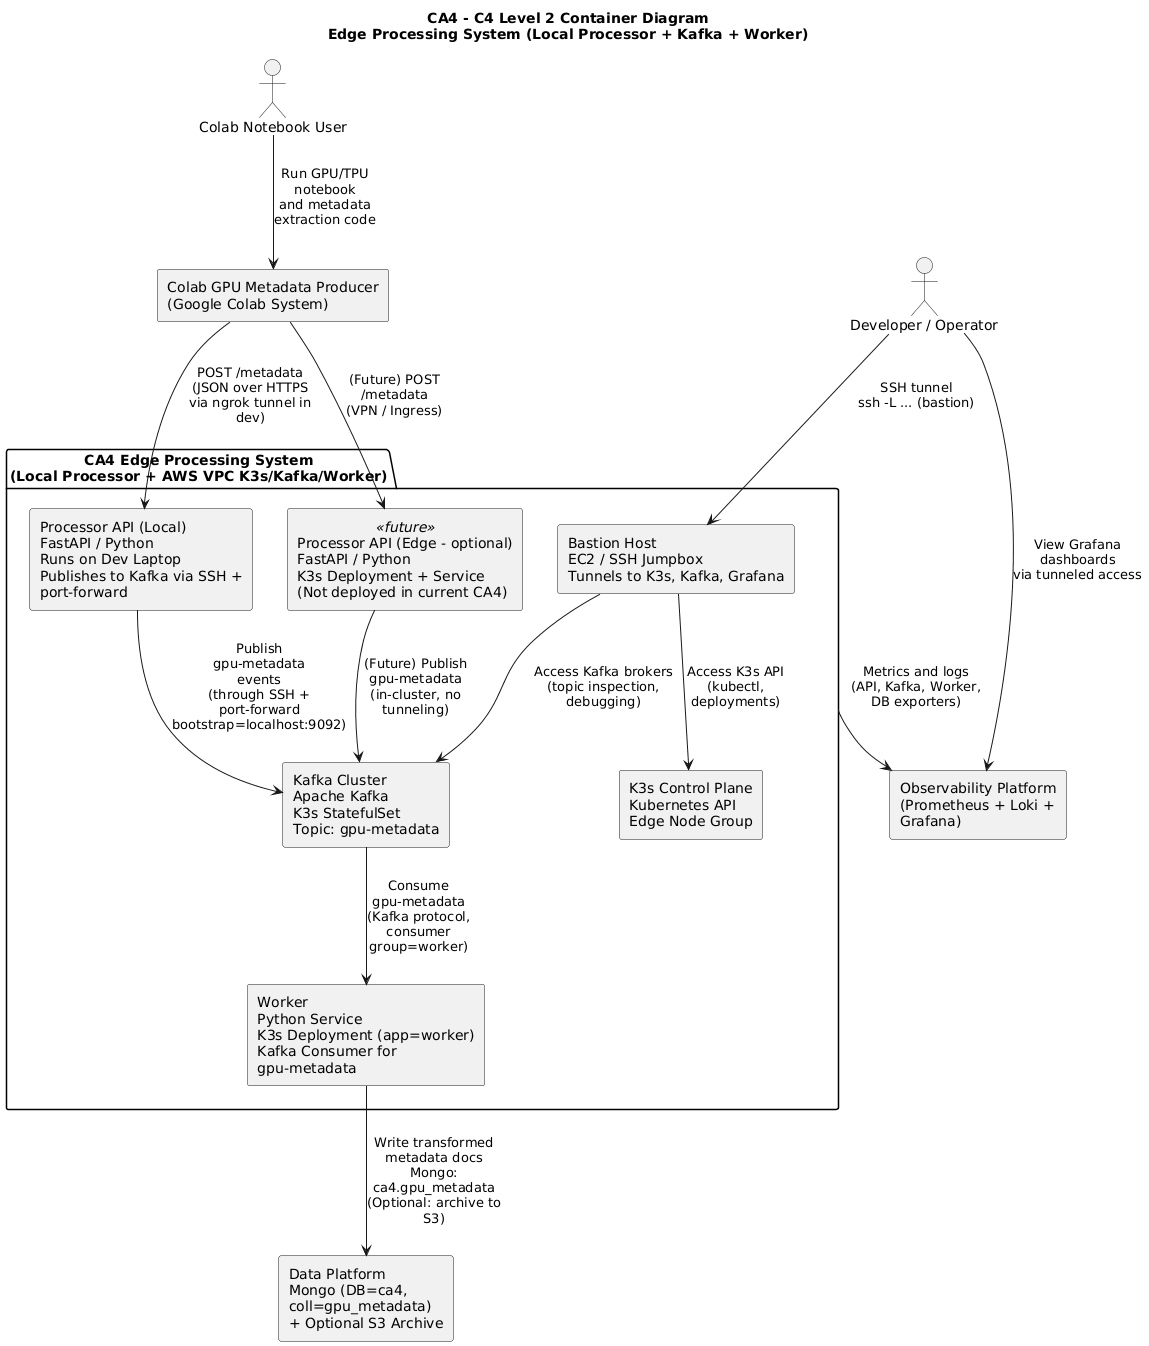

The diagram above was rendered by PlantUML. Its source (embedded in the PNG):
@startuml
title CA4 - C4 Level 2 Container Diagram\nEdge Processing System (Local Processor + Kafka + Worker)

skinparam shadowing false
skinparam componentStyle rectangle
skinparam defaultFontName Arial
skinparam wrapWidth 220
skinparam maxMessageSize 140

' -------------------------------------------------
' ACTORS
' -------------------------------------------------
actor "Colab Notebook User" as COLAB_USER
actor "Developer / Operator" as DEV_USER

' -------------------------------------------------
' EXTERNAL SYSTEMS
' -------------------------------------------------
rectangle "Colab GPU Metadata Producer\n(Google Colab System)" as COLAB_SYS

rectangle "Data Platform\nMongo (DB=ca4, coll=gpu_metadata)\n+ Optional S3 Archive" as DATA_PLATFORM

rectangle "Observability Platform\n(Prometheus + Loki + Grafana)" as OBS_PLATFORM

' -------------------------------------------------
' SYSTEM UNDER DESIGN: CA4 EDGE PROCESSING SYSTEM
' -------------------------------------------------
package "CA4 Edge Processing System\n(Local Processor + AWS VPC K3s/Kafka/Worker)" as CA4_SYS {

  rectangle "Processor API (Local)\nFastAPI / Python\nRuns on Dev Laptop\nPublishes to Kafka via SSH + port-forward" as API_LOCAL

  ' Optional future in-cluster Processor
  rectangle "Processor API (Edge - optional)\nFastAPI / Python\nK3s Deployment + Service\n(Not deployed in current CA4)" as API_EDGE <<future>>

  rectangle "Kafka Cluster\nApache Kafka\nK3s StatefulSet\nTopic: gpu-metadata" as KAFKA

  rectangle "Worker\nPython Service\nK3s Deployment (app=worker)\nKafka Consumer for gpu-metadata" as WORKER

  rectangle "Bastion Host\nEC2 / SSH Jumpbox\nTunnels to K3s, Kafka, Grafana" as BASTION

  rectangle "K3s Control Plane\nKubernetes API\nEdge Node Group" as K3S_CTRL
}

' -------------------------------------------------
' RELATIONSHIPS - DATA FLOW AND CONTROL
' -------------------------------------------------

' User -> Colab system
COLAB_USER --> COLAB_SYS : Run GPU/TPU notebook\nand metadata extraction code

' Colab -> Local Processor in CA4 system
COLAB_SYS --> API_LOCAL : POST /metadata\n(JSON over HTTPS\nvia ngrok tunnel in dev)

' Local Processor -> Kafka inside CA4 system
API_LOCAL --> KAFKA : Publish gpu-metadata events\n(through SSH + port-forward\nbootstrap=localhost:9092)

' Optional future direct Colab -> Edge API path
COLAB_SYS --> API_EDGE : (Future) POST /metadata\n(VPN / Ingress)
API_EDGE --> KAFKA : (Future) Publish gpu-metadata\n(in-cluster, no tunneling)

' Kafka -> Worker
KAFKA --> WORKER : Consume gpu-metadata\n(Kafka protocol, consumer group=worker)

' CA4 system -> Data Platform
WORKER --> DATA_PLATFORM : Write transformed metadata docs\nMongo: ca4.gpu_metadata\n(Optional: archive to S3)

' Observability flows (high level)
CA4_SYS --> OBS_PLATFORM : Metrics and logs\n(API, Kafka, Worker, DB exporters)

' Dev / operator control interactions
DEV_USER --> BASTION : SSH tunnel\nssh -L ... (bastion)
BASTION --> K3S_CTRL : Access K3s API\n(kubectl, deployments)
BASTION --> KAFKA : Access Kafka brokers\n(topic inspection, debugging)
DEV_USER --> OBS_PLATFORM : View Grafana dashboards\nvia tunneled access
@enduml